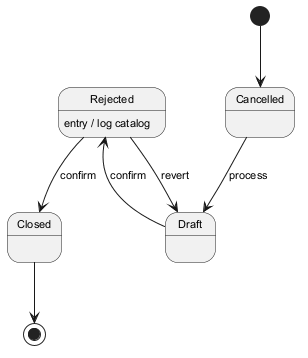

The diagram above was rendered by PlantUML. Its source (embedded in the PNG):
@startuml
skinparam backgroundColor #FFFFFF
skinparam classBackgroundColor #F3E5F5
skinparam classBorderColor #6A1B9A
skinparam defaultFontSize 11
[*] --> Cancelled
Cancelled --> Draft : process
Draft --> Rejected : confirm
Rejected --> Closed : confirm
Rejected : entry / log catalog
Rejected --> Draft : revert
Closed --> [*]
@enduml